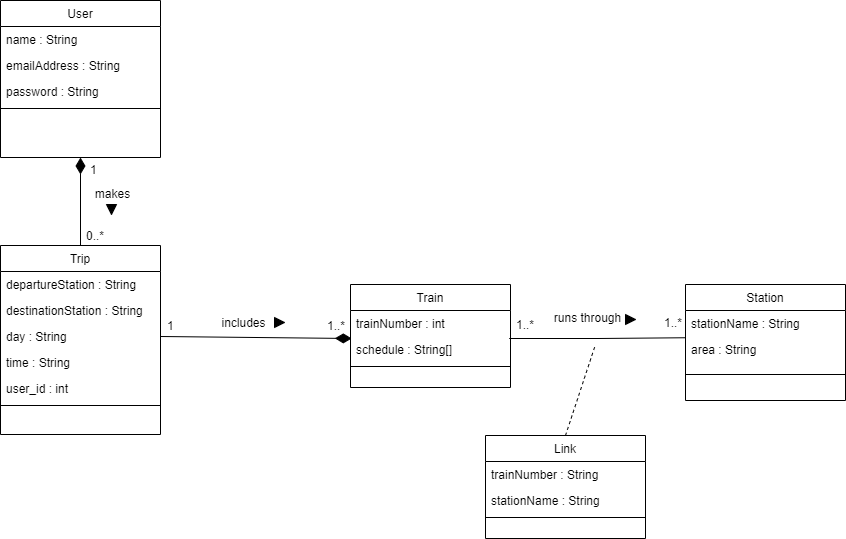

The diagram above was exported from draw.io. Its source (the exported page's mxGraphModel, read from the mxfile embedded in the PNG):
<mxGraphModel dx="2739" dy="579" grid="1" gridSize="10" guides="1" tooltips="1" connect="1" arrows="1" fold="1" page="1" pageScale="1" pageWidth="827" pageHeight="1169" math="0" shadow="0">
  <root>
    <mxCell id="WIyWlLk6GJQsqaUBKTNV-0" />
    <mxCell id="WIyWlLk6GJQsqaUBKTNV-1" parent="WIyWlLk6GJQsqaUBKTNV-0" />
    <mxCell id="w80XaRtyEGew6Kk-r12K-139" style="edgeStyle=none;curved=1;rounded=0;orthogonalLoop=1;jettySize=auto;html=1;entryX=0.5;entryY=0;entryDx=0;entryDy=0;endArrow=none;startSize=14;endSize=14;sourcePerimeterSpacing=8;targetPerimeterSpacing=8;exitX=0.5;exitY=1;exitDx=0;exitDy=0;endFill=0;startArrow=diamondThin;startFill=1;" parent="WIyWlLk6GJQsqaUBKTNV-1" source="w80XaRtyEGew6Kk-r12K-63" target="w80XaRtyEGew6Kk-r12K-130" edge="1">
      <mxGeometry relative="1" as="geometry" />
    </mxCell>
    <mxCell id="w80XaRtyEGew6Kk-r12K-63" value="User" style="swimlane;fontStyle=0;align=center;verticalAlign=top;childLayout=stackLayout;horizontal=1;startSize=26;horizontalStack=0;resizeParent=1;resizeLast=0;collapsible=1;marginBottom=0;rounded=0;shadow=0;strokeWidth=1;" parent="WIyWlLk6GJQsqaUBKTNV-1" vertex="1">
      <mxGeometry x="-905" y="236" width="160" height="157" as="geometry">
        <mxRectangle x="230" y="140" width="160" height="26" as="alternateBounds" />
      </mxGeometry>
    </mxCell>
    <mxCell id="w80XaRtyEGew6Kk-r12K-122" value="name : String" style="text;align=left;verticalAlign=top;spacingLeft=4;spacingRight=4;overflow=hidden;rotatable=0;points=[[0,0.5],[1,0.5]];portConstraint=eastwest;" parent="w80XaRtyEGew6Kk-r12K-63" vertex="1">
      <mxGeometry y="26" width="160" height="26" as="geometry" />
    </mxCell>
    <mxCell id="w80XaRtyEGew6Kk-r12K-123" value="emailAddress : String" style="text;align=left;verticalAlign=top;spacingLeft=4;spacingRight=4;overflow=hidden;rotatable=0;points=[[0,0.5],[1,0.5]];portConstraint=eastwest;rounded=0;shadow=0;html=0;" parent="w80XaRtyEGew6Kk-r12K-63" vertex="1">
      <mxGeometry y="52" width="160" height="26" as="geometry" />
    </mxCell>
    <mxCell id="w80XaRtyEGew6Kk-r12K-124" value="password : String" style="text;align=left;verticalAlign=top;spacingLeft=4;spacingRight=4;overflow=hidden;rotatable=0;points=[[0,0.5],[1,0.5]];portConstraint=eastwest;rounded=0;shadow=0;html=0;" parent="w80XaRtyEGew6Kk-r12K-63" vertex="1">
      <mxGeometry y="78" width="160" height="26" as="geometry" />
    </mxCell>
    <mxCell id="w80XaRtyEGew6Kk-r12K-65" value="" style="line;html=1;strokeWidth=1;align=left;verticalAlign=middle;spacingTop=-1;spacingLeft=3;spacingRight=3;rotatable=0;labelPosition=right;points=[];portConstraint=eastwest;" parent="w80XaRtyEGew6Kk-r12K-63" vertex="1">
      <mxGeometry y="104" width="160" height="8" as="geometry" />
    </mxCell>
    <mxCell id="w80XaRtyEGew6Kk-r12K-66" value="Station" style="swimlane;fontStyle=0;align=center;verticalAlign=top;childLayout=stackLayout;horizontal=1;startSize=26;horizontalStack=0;resizeParent=1;resizeLast=0;collapsible=1;marginBottom=0;rounded=0;shadow=0;strokeWidth=1;" parent="WIyWlLk6GJQsqaUBKTNV-1" vertex="1">
      <mxGeometry x="-220" y="520" width="160" height="116" as="geometry">
        <mxRectangle x="550" y="140" width="160" height="26" as="alternateBounds" />
      </mxGeometry>
    </mxCell>
    <mxCell id="w80XaRtyEGew6Kk-r12K-68" value="stationName : String" style="text;align=left;verticalAlign=top;spacingLeft=4;spacingRight=4;overflow=hidden;rotatable=0;points=[[0,0.5],[1,0.5]];portConstraint=eastwest;rounded=0;shadow=0;html=0;" parent="w80XaRtyEGew6Kk-r12K-66" vertex="1">
      <mxGeometry y="26" width="160" height="26" as="geometry" />
    </mxCell>
    <mxCell id="w80XaRtyEGew6Kk-r12K-70" value="area : String" style="text;align=left;verticalAlign=top;spacingLeft=4;spacingRight=4;overflow=hidden;rotatable=0;points=[[0,0.5],[1,0.5]];portConstraint=eastwest;rounded=0;shadow=0;html=0;" parent="w80XaRtyEGew6Kk-r12K-66" vertex="1">
      <mxGeometry y="52" width="160" height="26" as="geometry" />
    </mxCell>
    <mxCell id="w80XaRtyEGew6Kk-r12K-72" value="" style="line;html=1;strokeWidth=1;align=left;verticalAlign=middle;spacingTop=-1;spacingLeft=3;spacingRight=3;rotatable=0;labelPosition=right;points=[];portConstraint=eastwest;" parent="w80XaRtyEGew6Kk-r12K-66" vertex="1">
      <mxGeometry y="78" width="160" height="24" as="geometry" />
    </mxCell>
    <mxCell id="w80XaRtyEGew6Kk-r12K-73" style="edgeStyle=orthogonalEdgeStyle;rounded=0;orthogonalLoop=1;jettySize=auto;html=1;entryX=-0.002;entryY=0.048;entryDx=0;entryDy=0;endArrow=none;endFill=0;endSize=20;entryPerimeter=0;exitX=0.992;exitY=0.077;exitDx=0;exitDy=0;exitPerimeter=0;" parent="WIyWlLk6GJQsqaUBKTNV-1" source="w80XaRtyEGew6Kk-r12K-76" target="w80XaRtyEGew6Kk-r12K-70" edge="1">
      <mxGeometry relative="1" as="geometry">
        <mxPoint x="-235" y="573.9999999999995" as="targetPoint" />
        <mxPoint x="-390" y="573" as="sourcePoint" />
      </mxGeometry>
    </mxCell>
    <mxCell id="w80XaRtyEGew6Kk-r12K-74" value="Train" style="swimlane;fontStyle=0;align=center;verticalAlign=top;childLayout=stackLayout;horizontal=1;startSize=26;horizontalStack=0;resizeParent=1;resizeLast=0;collapsible=1;marginBottom=0;rounded=0;shadow=0;strokeWidth=1;" parent="WIyWlLk6GJQsqaUBKTNV-1" vertex="1">
      <mxGeometry x="-555" y="520" width="160" height="103" as="geometry">
        <mxRectangle x="550" y="140" width="160" height="26" as="alternateBounds" />
      </mxGeometry>
    </mxCell>
    <mxCell id="w80XaRtyEGew6Kk-r12K-75" value="trainNumber : int" style="text;align=left;verticalAlign=top;spacingLeft=4;spacingRight=4;overflow=hidden;rotatable=0;points=[[0,0.5],[1,0.5]];portConstraint=eastwest;" parent="w80XaRtyEGew6Kk-r12K-74" vertex="1">
      <mxGeometry y="26" width="160" height="26" as="geometry" />
    </mxCell>
    <mxCell id="w80XaRtyEGew6Kk-r12K-76" value="schedule : String[]" style="text;align=left;verticalAlign=top;spacingLeft=4;spacingRight=4;overflow=hidden;rotatable=0;points=[[0,0.5],[1,0.5]];portConstraint=eastwest;rounded=0;shadow=0;html=0;" parent="w80XaRtyEGew6Kk-r12K-74" vertex="1">
      <mxGeometry y="52" width="160" height="26" as="geometry" />
    </mxCell>
    <mxCell id="w80XaRtyEGew6Kk-r12K-78" value="" style="line;html=1;strokeWidth=1;align=left;verticalAlign=middle;spacingTop=-1;spacingLeft=3;spacingRight=3;rotatable=0;labelPosition=right;points=[];portConstraint=eastwest;" parent="w80XaRtyEGew6Kk-r12K-74" vertex="1">
      <mxGeometry y="78" width="160" height="8" as="geometry" />
    </mxCell>
    <mxCell id="w80XaRtyEGew6Kk-r12K-83" value="runs through" style="text;html=1;resizable=0;points=[];;align=center;verticalAlign=middle;labelBackgroundColor=none;rounded=0;shadow=0;strokeWidth=1;fontSize=12;" parent="WIyWlLk6GJQsqaUBKTNV-1" vertex="1" connectable="0">
      <mxGeometry x="-330.9979310344828" y="553.9958620689656" as="geometry">
        <mxPoint x="12" y="-1" as="offset" />
      </mxGeometry>
    </mxCell>
    <mxCell id="w80XaRtyEGew6Kk-r12K-84" value="" style="triangle;whiteSpace=wrap;html=1;fillColor=#000000;rotation=0;" parent="WIyWlLk6GJQsqaUBKTNV-1" vertex="1">
      <mxGeometry x="-280" y="550" width="10" height="10" as="geometry" />
    </mxCell>
    <mxCell id="w80XaRtyEGew6Kk-r12K-85" value="1..*" style="resizable=0;align=left;verticalAlign=bottom;labelBackgroundColor=none;fontSize=12;" parent="WIyWlLk6GJQsqaUBKTNV-1" connectable="0" vertex="1">
      <mxGeometry x="-391" y="568.9958620689656" as="geometry" />
    </mxCell>
    <mxCell id="w80XaRtyEGew6Kk-r12K-86" value="1..*" style="resizable=0;align=left;verticalAlign=bottom;labelBackgroundColor=none;fontSize=12;" parent="WIyWlLk6GJQsqaUBKTNV-1" connectable="0" vertex="1">
      <mxGeometry x="-374" y="577.9958620689656" as="geometry">
        <mxPoint x="131" y="-11" as="offset" />
      </mxGeometry>
    </mxCell>
    <mxCell id="w80XaRtyEGew6Kk-r12K-98" value="1" style="resizable=0;align=left;verticalAlign=bottom;labelBackgroundColor=none;fontSize=12;" parent="WIyWlLk6GJQsqaUBKTNV-1" connectable="0" vertex="1">
      <mxGeometry x="-652" y="528.9958620689656" as="geometry">
        <mxPoint x="-88" y="41" as="offset" />
      </mxGeometry>
    </mxCell>
    <mxCell id="w80XaRtyEGew6Kk-r12K-99" style="rounded=0;orthogonalLoop=1;jettySize=auto;html=1;dashed=1;endArrow=none;endFill=0;exitX=0.5;exitY=0;exitDx=0;exitDy=0;" parent="WIyWlLk6GJQsqaUBKTNV-1" source="w80XaRtyEGew6Kk-r12K-100" edge="1">
      <mxGeometry relative="1" as="geometry">
        <mxPoint x="-310" y="580" as="targetPoint" />
      </mxGeometry>
    </mxCell>
    <mxCell id="w80XaRtyEGew6Kk-r12K-100" value="Link" style="swimlane;fontStyle=0;align=center;verticalAlign=top;childLayout=stackLayout;horizontal=1;startSize=26;horizontalStack=0;resizeParent=1;resizeLast=0;collapsible=1;marginBottom=0;rounded=0;shadow=0;strokeWidth=1;" parent="WIyWlLk6GJQsqaUBKTNV-1" vertex="1">
      <mxGeometry x="-420" y="671" width="160" height="103" as="geometry">
        <mxRectangle x="550" y="140" width="160" height="26" as="alternateBounds" />
      </mxGeometry>
    </mxCell>
    <mxCell id="w80XaRtyEGew6Kk-r12K-101" value="trainNumber : String" style="text;align=left;verticalAlign=top;spacingLeft=4;spacingRight=4;overflow=hidden;rotatable=0;points=[[0,0.5],[1,0.5]];portConstraint=eastwest;rounded=0;shadow=0;html=0;" parent="w80XaRtyEGew6Kk-r12K-100" vertex="1">
      <mxGeometry y="26" width="160" height="26" as="geometry" />
    </mxCell>
    <mxCell id="w80XaRtyEGew6Kk-r12K-102" value="stationName : String" style="text;align=left;verticalAlign=top;spacingLeft=4;spacingRight=4;overflow=hidden;rotatable=0;points=[[0,0.5],[1,0.5]];portConstraint=eastwest;rounded=0;shadow=0;html=0;" parent="w80XaRtyEGew6Kk-r12K-100" vertex="1">
      <mxGeometry y="52" width="160" height="26" as="geometry" />
    </mxCell>
    <mxCell id="w80XaRtyEGew6Kk-r12K-103" value="" style="line;html=1;strokeWidth=1;align=left;verticalAlign=middle;spacingTop=-1;spacingLeft=3;spacingRight=3;rotatable=0;labelPosition=right;points=[];portConstraint=eastwest;" parent="w80XaRtyEGew6Kk-r12K-100" vertex="1">
      <mxGeometry y="78" width="160" height="8" as="geometry" />
    </mxCell>
    <mxCell id="w80XaRtyEGew6Kk-r12K-142" style="edgeStyle=none;curved=1;rounded=0;orthogonalLoop=1;jettySize=auto;html=1;entryX=0.008;entryY=0.077;entryDx=0;entryDy=0;endArrow=diamondThin;startSize=14;endSize=14;sourcePerimeterSpacing=8;targetPerimeterSpacing=8;exitX=1;exitY=0.5;exitDx=0;exitDy=0;endFill=1;entryPerimeter=0;startArrow=none;startFill=0;" parent="WIyWlLk6GJQsqaUBKTNV-1" source="w80XaRtyEGew6Kk-r12K-136" target="w80XaRtyEGew6Kk-r12K-76" edge="1">
      <mxGeometry relative="1" as="geometry" />
    </mxCell>
    <mxCell id="w80XaRtyEGew6Kk-r12K-130" value="Trip" style="swimlane;fontStyle=0;align=center;verticalAlign=top;childLayout=stackLayout;horizontal=1;startSize=26;horizontalStack=0;resizeParent=1;resizeLast=0;collapsible=1;marginBottom=0;rounded=0;shadow=0;strokeWidth=1;" parent="WIyWlLk6GJQsqaUBKTNV-1" vertex="1">
      <mxGeometry x="-905" y="481" width="160" height="189" as="geometry">
        <mxRectangle x="550" y="140" width="160" height="26" as="alternateBounds" />
      </mxGeometry>
    </mxCell>
    <mxCell id="w80XaRtyEGew6Kk-r12K-131" value="departureStation : String" style="text;align=left;verticalAlign=top;spacingLeft=4;spacingRight=4;overflow=hidden;rotatable=0;points=[[0,0.5],[1,0.5]];portConstraint=eastwest;rounded=0;shadow=0;html=0;" parent="w80XaRtyEGew6Kk-r12K-130" vertex="1">
      <mxGeometry y="26" width="160" height="26" as="geometry" />
    </mxCell>
    <mxCell id="w80XaRtyEGew6Kk-r12K-132" value="destinationStation : String" style="text;align=left;verticalAlign=top;spacingLeft=4;spacingRight=4;overflow=hidden;rotatable=0;points=[[0,0.5],[1,0.5]];portConstraint=eastwest;rounded=0;shadow=0;html=0;" parent="w80XaRtyEGew6Kk-r12K-130" vertex="1">
      <mxGeometry y="52" width="160" height="26" as="geometry" />
    </mxCell>
    <mxCell id="w80XaRtyEGew6Kk-r12K-136" value="day : String" style="text;align=left;verticalAlign=top;spacingLeft=4;spacingRight=4;overflow=hidden;rotatable=0;points=[[0,0.5],[1,0.5]];portConstraint=eastwest;rounded=0;shadow=0;html=0;" parent="w80XaRtyEGew6Kk-r12K-130" vertex="1">
      <mxGeometry y="78" width="160" height="26" as="geometry" />
    </mxCell>
    <mxCell id="w80XaRtyEGew6Kk-r12K-137" value="time : String" style="text;align=left;verticalAlign=top;spacingLeft=4;spacingRight=4;overflow=hidden;rotatable=0;points=[[0,0.5],[1,0.5]];portConstraint=eastwest;rounded=0;shadow=0;html=0;" parent="w80XaRtyEGew6Kk-r12K-130" vertex="1">
      <mxGeometry y="104" width="160" height="26" as="geometry" />
    </mxCell>
    <mxCell id="w80XaRtyEGew6Kk-r12K-138" value="user_id : int" style="text;align=left;verticalAlign=top;spacingLeft=4;spacingRight=4;overflow=hidden;rotatable=0;points=[[0,0.5],[1,0.5]];portConstraint=eastwest;rounded=0;shadow=0;html=0;" parent="w80XaRtyEGew6Kk-r12K-130" vertex="1">
      <mxGeometry y="130" width="160" height="26" as="geometry" />
    </mxCell>
    <mxCell id="w80XaRtyEGew6Kk-r12K-133" value="" style="line;html=1;strokeWidth=1;align=left;verticalAlign=middle;spacingTop=-1;spacingLeft=3;spacingRight=3;rotatable=0;labelPosition=right;points=[];portConstraint=eastwest;" parent="w80XaRtyEGew6Kk-r12K-130" vertex="1">
      <mxGeometry y="156" width="160" height="8" as="geometry" />
    </mxCell>
    <mxCell id="w80XaRtyEGew6Kk-r12K-140" value="makes" style="text;html=1;resizable=0;points=[];;align=center;verticalAlign=middle;labelBackgroundColor=none;rounded=0;shadow=0;strokeWidth=1;fontSize=12;" parent="WIyWlLk6GJQsqaUBKTNV-1" vertex="1" connectable="0">
      <mxGeometry x="-805.9979310344828" y="429.9958620689656" as="geometry">
        <mxPoint x="12" y="-1" as="offset" />
      </mxGeometry>
    </mxCell>
    <mxCell id="w80XaRtyEGew6Kk-r12K-141" value="" style="triangle;whiteSpace=wrap;html=1;fillColor=#000000;rotation=-180;direction=north;" parent="WIyWlLk6GJQsqaUBKTNV-1" vertex="1">
      <mxGeometry x="-799" y="440" width="10" height="10" as="geometry" />
    </mxCell>
    <mxCell id="w80XaRtyEGew6Kk-r12K-143" value="includes" style="text;html=1;resizable=0;points=[];;align=center;verticalAlign=middle;labelBackgroundColor=none;rounded=0;shadow=0;strokeWidth=1;fontSize=12;" parent="WIyWlLk6GJQsqaUBKTNV-1" vertex="1" connectable="0">
      <mxGeometry x="-674.9979310344828" y="558.9958620689656" as="geometry">
        <mxPoint x="12" y="-1" as="offset" />
      </mxGeometry>
    </mxCell>
    <mxCell id="w80XaRtyEGew6Kk-r12K-144" value="0..*" style="resizable=0;align=left;verticalAlign=bottom;labelBackgroundColor=none;fontSize=12;" parent="WIyWlLk6GJQsqaUBKTNV-1" connectable="0" vertex="1">
      <mxGeometry x="-796" y="488.9958620689656" as="geometry">
        <mxPoint x="-25" y="-9" as="offset" />
      </mxGeometry>
    </mxCell>
    <mxCell id="w80XaRtyEGew6Kk-r12K-145" value="1" style="resizable=0;align=left;verticalAlign=bottom;labelBackgroundColor=none;fontSize=12;" parent="WIyWlLk6GJQsqaUBKTNV-1" connectable="0" vertex="1">
      <mxGeometry x="-640" y="434.9958620689656" as="geometry">
        <mxPoint x="-177" y="-21" as="offset" />
      </mxGeometry>
    </mxCell>
    <mxCell id="w80XaRtyEGew6Kk-r12K-146" value="1..*" style="resizable=0;align=left;verticalAlign=bottom;labelBackgroundColor=none;fontSize=12;" parent="WIyWlLk6GJQsqaUBKTNV-1" connectable="0" vertex="1">
      <mxGeometry x="-381" y="575.9958620689656" as="geometry">
        <mxPoint x="-199" y="-6" as="offset" />
      </mxGeometry>
    </mxCell>
    <mxCell id="w80XaRtyEGew6Kk-r12K-147" value="" style="triangle;whiteSpace=wrap;html=1;fillColor=#000000;rotation=0;" parent="WIyWlLk6GJQsqaUBKTNV-1" vertex="1">
      <mxGeometry x="-631" y="553" width="10" height="10" as="geometry" />
    </mxCell>
  </root>
</mxGraphModel>